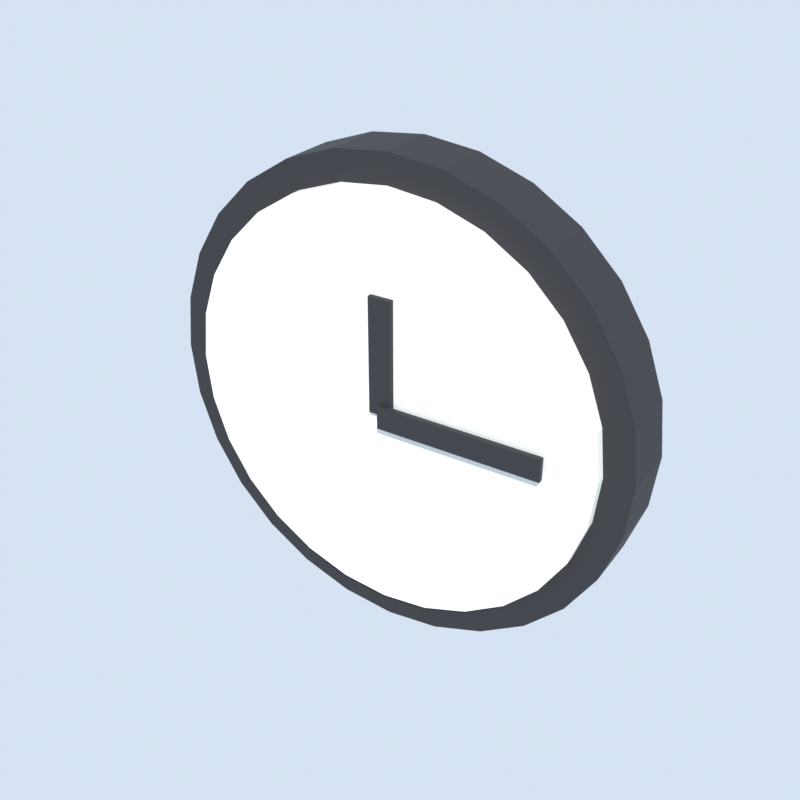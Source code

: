 # Source: clock.blend  (saved by Blender 5.2.45; exported with 4.5.12 LTS)
import bpy
from mathutils import Matrix  # noqa: F401  (used for matrix-valued properties, if any)

bpy.ops.wm.read_factory_settings(use_empty=True)
scene = bpy.context.scene
scene.name = 'Scene'

# ---- materials (node trees are filled in below, after node groups)
mat_black = bpy.data.materials.new('black')
mat_white = bpy.data.materials.new('white')

# ---- material node trees
mat_black.use_nodes = True; mat_black.node_tree.nodes.clear()
_N = mat_black.node_tree.nodes; _L = mat_black.node_tree.links
n0 = _N.new('ShaderNodeBsdfPrincipled'); n0.name = 'Principled BSDF'; n0.location = (-200, 100)
n0.inputs[0].default_value = (0.02416, 0.02416, 0.02732, 1.0)
n0.inputs[2].default_value = 0.75
n0.inputs[10].default_value = 0.005
n1 = _N.new('ShaderNodeOutputMaterial'); n1.name = 'Material Output'; n1.location = (200, 100)
_L.new(n0.outputs[0], n1.inputs[0])
n1.is_active_output = True
mat_white.use_nodes = True; mat_white.node_tree.nodes.clear()
_N = mat_white.node_tree.nodes; _L = mat_white.node_tree.links
n0 = _N.new('ShaderNodeBsdfPrincipled'); n0.name = 'Principled BSDF'; n0.location = (-200, 100)
n0.inputs[0].default_value = (0.9047, 0.9047, 0.8714, 1.0)
n0.inputs[2].default_value = 0.75
n0.inputs[10].default_value = 0.005
n1 = _N.new('ShaderNodeOutputMaterial'); n1.name = 'Material Output'; n1.location = (200, 100)
_L.new(n0.outputs[0], n1.inputs[0])
n1.is_active_output = True

# ---- world
world_thumbnail_sky = bpy.data.worlds.new('Thumbnail sky'); scene.world = world_thumbnail_sky
world_thumbnail_sky.use_nodes = True; world_thumbnail_sky.node_tree.nodes.clear()
_N = world_thumbnail_sky.node_tree.nodes; _L = world_thumbnail_sky.node_tree.links
n0 = _N.new('ShaderNodeBackground'); n0.name = 'Background'; n0.location = (-200, 100)
n0.inputs[0].default_value = (0.75, 0.85, 1.0, 1.0)
n0.inputs[1].default_value = 0.9
n1 = _N.new('ShaderNodeOutputWorld'); n1.name = 'World Output'; n1.location = (200, 100)
_L.new(n0.outputs[0], n1.inputs[0])
n1.is_active_output = True

# ---- cameras
cam_thumbnail_camera = bpy.data.cameras.new('Thumbnail camera')

# ---- lights
light_thumbnail_sun = bpy.data.lights.new('Thumbnail sun', 'SUN')
light_thumbnail_sun.energy = 3.5

# ---- meshes
me_rim = bpy.data.meshes.new('Rim')
me_rim.from_pydata([(0.0, -0.06, 0.25), (0.0, 0.0, 0.25), (0.05563, -0.06, 0.2437), (0.05563, 0.0, 0.2437), (0.1085, -0.06, 0.2252), (0.1085, 0.0, 0.2252), (0.1559, -0.06, 0.1955), (0.1559, 0.0, 0.1955), (0.1955, -0.06, 0.1559), (0.1955, 0.0, 0.1559), (0.2252, -0.06, 0.1085), (0.2252, 0.0, 0.1085), (0.2437, -0.06, 0.05563), (0.2437, 0.0, 0.05563), (0.25, -0.06, 0.0), (0.25, 0.0, 0.0), (0.2437, -0.06, -0.05563), (0.2437, 0.0, -0.05563), (0.2252, -0.06, -0.1085), (0.2252, 0.0, -0.1085), (0.1955, -0.06, -0.1559), (0.1955, 0.0, -0.1559), (0.1559, -0.06, -0.1955), (0.1559, 0.0, -0.1955), (0.1085, -0.06, -0.2252), (0.1085, 0.0, -0.2252), (0.05563, -0.06, -0.2437), (0.05563, 0.0, -0.2437), (0.0, -0.06, -0.25), (0.0, 0.0, -0.25), (-0.05563, -0.06, -0.2437), (-0.05563, 0.0, -0.2437), (-0.1085, -0.06, -0.2252), (-0.1085, 0.0, -0.2252), (-0.1559, -0.06, -0.1955), (-0.1559, 0.0, -0.1955), (-0.1955, -0.06, -0.1559), (-0.1955, 0.0, -0.1559), (-0.2252, -0.06, -0.1085), (-0.2252, 0.0, -0.1085), (-0.2437, -0.06, -0.05563), (-0.2437, 0.0, -0.05563), (-0.25, -0.06, 0.0), (-0.25, 0.0, 0.0), (-0.2437, -0.06, 0.05563), (-0.2437, 0.0, 0.05563), (-0.2252, -0.06, 0.1085), (-0.2252, 0.0, 0.1085), (-0.1955, -0.06, 0.1559), (-0.1955, 0.0, 0.1559), (-0.1559, -0.06, 0.1955), (-0.1559, 0.0, 0.1955), (-0.1085, -0.06, 0.2252), (-0.1085, 0.0, 0.2252), (-0.05563, -0.06, 0.2437), (-0.05563, 0.0, 0.2437)], [], [(0, 1, 3, 2), (2, 3, 5, 4), (4, 5, 7, 6), (6, 7, 9, 8), (8, 9, 11, 10), (10, 11, 13, 12), (12, 13, 15, 14), (14, 15, 17, 16), (16, 17, 19, 18), (18, 19, 21, 20), (20, 21, 23, 22), (22, 23, 25, 24), (24, 25, 27, 26), (26, 27, 29, 28), (28, 29, 31, 30), (30, 31, 33, 32), (32, 33, 35, 34), (34, 35, 37, 36), (36, 37, 39, 38), (38, 39, 41, 40), (40, 41, 43, 42), (42, 43, 45, 44), (44, 45, 47, 46), (46, 47, 49, 48), (48, 49, 51, 50), (50, 51, 53, 52), (3, 1, 55, 53, 51, 49, 47, 45, 43, 41, 39, 37, 35, 33, 31, 29, 27, 25, 23, 21, 19, 17, 15, 13, 11, 9, 7, 5), (52, 53, 55, 54), (54, 55, 1, 0), (0, 2, 4, 6, 8, 10, 12, 14, 16, 18, 20, 22, 24, 26, 28, 30, 32, 34, 36, 38, 40, 42, 44, 46, 48, 50, 52, 54)])
me_rim.materials.append(mat_black)
me_rim.update()
me_face = bpy.data.meshes.new('Face')
me_face.from_pydata([(0.0, -0.07, 0.22), (0.0, -0.06, 0.22), (0.04895, -0.07, 0.2145), (0.04895, -0.06, 0.2145), (0.09545, -0.07, 0.1982), (0.09545, -0.06, 0.1982), (0.1372, -0.07, 0.172), (0.1372, -0.06, 0.172), (0.172, -0.07, 0.1372), (0.172, -0.06, 0.1372), (0.1982, -0.07, 0.09545), (0.1982, -0.06, 0.09545), (0.2145, -0.07, 0.04895), (0.2145, -0.06, 0.04895), (0.22, -0.07, 0.0), (0.22, -0.06, 0.0), (0.2145, -0.07, -0.04895), (0.2145, -0.06, -0.04895), (0.1982, -0.07, -0.09545), (0.1982, -0.06, -0.09545), (0.172, -0.07, -0.1372), (0.172, -0.06, -0.1372), (0.1372, -0.07, -0.172), (0.1372, -0.06, -0.172), (0.09545, -0.07, -0.1982), (0.09545, -0.06, -0.1982), (0.04895, -0.07, -0.2145), (0.04895, -0.06, -0.2145), (0.0, -0.07, -0.22), (0.0, -0.06, -0.22), (-0.04895, -0.07, -0.2145), (-0.04895, -0.06, -0.2145), (-0.09545, -0.07, -0.1982), (-0.09545, -0.06, -0.1982), (-0.1372, -0.07, -0.172), (-0.1372, -0.06, -0.172), (-0.172, -0.07, -0.1372), (-0.172, -0.06, -0.1372), (-0.1982, -0.07, -0.09545), (-0.1982, -0.06, -0.09545), (-0.2145, -0.07, -0.04895), (-0.2145, -0.06, -0.04895), (-0.22, -0.07, 0.0), (-0.22, -0.06, 0.0), (-0.2145, -0.07, 0.04895), (-0.2145, -0.06, 0.04895), (-0.1982, -0.07, 0.09545), (-0.1982, -0.06, 0.09545), (-0.172, -0.07, 0.1372), (-0.172, -0.06, 0.1372), (-0.1372, -0.07, 0.172), (-0.1372, -0.06, 0.172), (-0.09545, -0.07, 0.1982), (-0.09545, -0.06, 0.1982), (-0.04895, -0.07, 0.2145), (-0.04895, -0.06, 0.2145)], [], [(0, 1, 3, 2), (2, 3, 5, 4), (4, 5, 7, 6), (6, 7, 9, 8), (8, 9, 11, 10), (10, 11, 13, 12), (12, 13, 15, 14), (14, 15, 17, 16), (16, 17, 19, 18), (18, 19, 21, 20), (20, 21, 23, 22), (22, 23, 25, 24), (24, 25, 27, 26), (26, 27, 29, 28), (28, 29, 31, 30), (30, 31, 33, 32), (32, 33, 35, 34), (34, 35, 37, 36), (36, 37, 39, 38), (38, 39, 41, 40), (40, 41, 43, 42), (42, 43, 45, 44), (44, 45, 47, 46), (46, 47, 49, 48), (48, 49, 51, 50), (50, 51, 53, 52), (3, 1, 55, 53, 51, 49, 47, 45, 43, 41, 39, 37, 35, 33, 31, 29, 27, 25, 23, 21, 19, 17, 15, 13, 11, 9, 7, 5), (52, 53, 55, 54), (54, 55, 1, 0), (0, 2, 4, 6, 8, 10, 12, 14, 16, 18, 20, 22, 24, 26, 28, 30, 32, 34, 36, 38, 40, 42, 44, 46, 48, 50, 52, 54)])
me_face.materials.append(mat_white)
me_face.update()
me_hour = bpy.data.meshes.new('Hour')
me_hour.from_pydata([(-0.012, -0.075, 0.0), (-0.012, -0.075, 0.12), (-0.012, -0.07, 0.0), (-0.012, -0.07, 0.12), (0.012, -0.075, 0.0), (0.012, -0.075, 0.12), (0.012, -0.07, 0.0), (0.012, -0.07, 0.12)], [], [(0, 1, 3, 2), (2, 3, 7, 6), (6, 7, 5, 4), (4, 5, 1, 0), (2, 6, 4, 0), (7, 3, 1, 5)])
me_hour.materials.append(mat_black)
me_hour.update()
me_minute = bpy.data.meshes.new('Minute')
me_minute.from_pydata([(0.0, -0.08, -0.012), (0.0, -0.08, 0.012), (0.0, -0.075, -0.012), (0.0, -0.075, 0.012), (0.17, -0.08, -0.012), (0.17, -0.08, 0.012), (0.17, -0.075, -0.012), (0.17, -0.075, 0.012)], [], [(0, 1, 3, 2), (2, 3, 7, 6), (6, 7, 5, 4), (4, 5, 1, 0), (2, 6, 4, 0), (7, 3, 1, 5)])
me_minute.materials.append(mat_black)
me_minute.update()

# ---- objects
ob_rim = bpy.data.objects.new('Rim', me_rim)
ob_face = bpy.data.objects.new('Face', me_face)
ob_hour = bpy.data.objects.new('Hour', me_hour)
ob_minute = bpy.data.objects.new('Minute', me_minute)
ob_thumbnail_camera = bpy.data.objects.new('Thumbnail camera', cam_thumbnail_camera)
ob_thumbnail_sun = bpy.data.objects.new('Thumbnail sun', light_thumbnail_sun)

# ---- transforms, parenting, visibility, modifiers, constraints
ob_rim.location = (0.0, 0.0, 0.0)
ob_face.location = (0.0, 0.0, 0.0)
ob_hour.location = (0.0, 0.0, 0.0)
ob_minute.location = (0.0, 0.0, 0.0)
ob_thumbnail_camera.location = (0.5032, -0.8228, 0.5312)
ob_thumbnail_camera.rotation_euler = (1.052, -8.128e-09, 0.5713)
ob_thumbnail_sun.location = (0.0, 0.0, 0.0)
ob_thumbnail_sun.rotation_euler = (0.7854, 0.0, 0.6109)

# ---- collection membership
scene.collection.objects.link(ob_rim)
scene.collection.objects.link(ob_face)
scene.collection.objects.link(ob_hour)
scene.collection.objects.link(ob_minute)
scene.collection.objects.link(ob_thumbnail_camera)
scene.collection.objects.link(ob_thumbnail_sun)

# ---- scene / render settings (as saved in the file)
scene.camera = ob_thumbnail_camera
scene.frame_start = 1; scene.frame_end = 250; scene.frame_set(1)
scene.render.engine = 'BLENDER_EEVEE_NEXT'
scene.render.resolution_x = 256
scene.render.resolution_y = 256
scene.render.film_transparent = True
scene.render.bake_bias = 0.0
scene.render.bake_samples = 0
scene.render.compositor_device = 'GPU'
scene.eevee.taa_render_samples = 32
scene.eevee.use_volume_custom_range = False
scene.eevee.fast_gi_thickness_near = 0.1
scene.eevee.fast_gi_thickness_far = 0.0
scene.eevee.ray_tracing_options.screen_trace_thickness = 0.1
scene.view_settings.view_transform = 'Standard'
bpy.context.view_layer.update()
